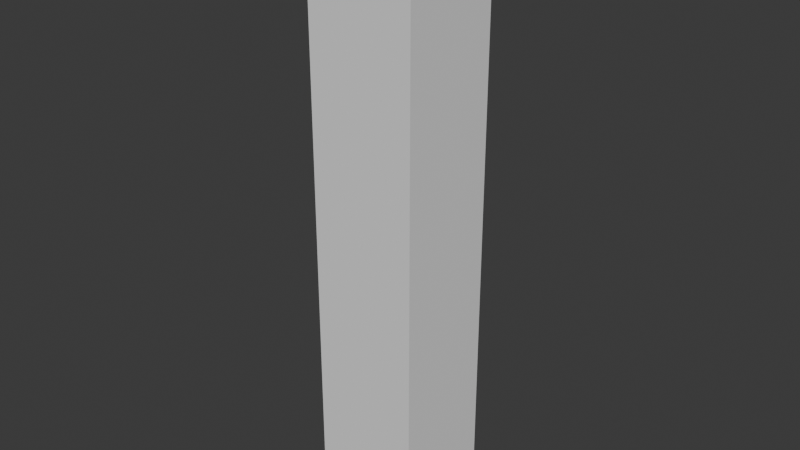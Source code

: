 # Source: CH_Main_body_v02.blend  (saved by Blender 5.0.119; exported with 4.5.12 LTS)
import bpy
from mathutils import Matrix  # noqa: F401  (used for matrix-valued properties, if any)

bpy.ops.wm.read_factory_settings(use_empty=True)
scene = bpy.context.scene
scene.name = 'Scene'

# ---- collections
col_collection = bpy.data.collections.new('Collection'); scene.collection.children.link(col_collection)
col_ref = bpy.data.collections.new('ref'); scene.collection.children.link(col_ref)

# ---- world
world_world = bpy.data.worlds.new('World'); scene.world = world_world
world_world.use_nodes = True; world_world.node_tree.nodes.clear()
_N = world_world.node_tree.nodes; _L = world_world.node_tree.links
n0 = _N.new('ShaderNodeOutputWorld'); n0.name = 'World Output'; n0.location = (200, 100)
n1 = _N.new('ShaderNodeBackground'); n1.name = 'Background'; n1.location = (-200, 100)
n1.inputs[0].default_value = (0.05088, 0.05088, 0.05088, 1.0)
_L.new(n1.outputs[0], n0.inputs[0])
n0.is_active_output = True
world_world.color = (0.05088, 0.05088, 0.05088)
world_world.sun_shadow_jitter_overblur = 0.0

# ---- meshes
me_cube_001 = bpy.data.meshes.new('Cube.001')
me_cube_001.from_pydata([(0.1479, 0.1433, 0.0006039), (0.1479, 0.1433, 1.641), (0.1479, -0.1433, 0.0006039), (0.1479, -0.1433, 1.641), (-0.1479, 0.1433, 0.0006039), (-0.1479, 0.1433, 1.641), (-0.1479, -0.1433, 0.0006039), (-0.1479, -0.1433, 1.641)], [], [(0, 1, 3, 2), (2, 3, 7, 6), (6, 7, 5, 4), (4, 5, 1, 0), (2, 6, 4, 0), (7, 3, 1, 5)])
_uv = me_cube_001.uv_layers.new(name='UVMap')
_uv.uv.foreach_set('vector', [0.375, 0.0, 0.625, 0.0, 0.625, 0.25, 0.375, 0.25, 0.375, 0.25, 0.625, 0.25, 0.625, 0.5, 0.375, 0.5, 0.375, 0.5, 0.625, 0.5, 0.625, 0.75, 0.375, 0.75, 0.375, 0.75, 0.625, 0.75, 0.625, 1.0, 0.375, 1.0, 0.125, 0.5, 0.375, 0.5, 0.375, 0.75, 0.125, 0.75, 0.625, 0.5, 0.875, 0.5, 0.875, 0.75, 0.625, 0.75])
me_cube_001.update()

# ---- objects
ob_guide = bpy.data.objects.new('guide', me_cube_001)
ob_empty = bpy.data.objects.new('Empty', None)
ob_empty_001 = bpy.data.objects.new('Empty.001', None)
ob_empty_002 = bpy.data.objects.new('Empty.002', None)

# ---- transforms, parenting, visibility, modifiers, constraints
ob_guide.location = (0.0, 0.0, 0.0)
ob_empty.location = (0.004246, 0.0, 0.8968)
ob_empty.rotation_euler = (1.571, -0.0, -0.0)
ob_empty.scale = (0.3907, 0.3907, 0.3907)
ob_empty.empty_display_type = 'IMAGE'
ob_empty.empty_display_size = 5.0
ob_empty.empty_image_depth = 'BACK'
ob_empty.show_empty_image_perspective = False
ob_empty.empty_image_side = 'FRONT'
ob_empty_001.location = (0.0, -0.05477, 0.8968)
ob_empty_001.rotation_euler = (1.571, -0.0, 1.571)
ob_empty_001.scale = (0.3907, 0.3907, 0.3907)
ob_empty_001.empty_display_type = 'IMAGE'
ob_empty_001.empty_display_size = 5.0
ob_empty_001.empty_image_depth = 'BACK'
ob_empty_001.show_empty_image_perspective = False
ob_empty_001.empty_image_side = 'FRONT'
ob_empty_002.location = (-0.001274, 0.0, 0.8968)
ob_empty_002.rotation_euler = (1.571, 0.0, 3.142)
ob_empty_002.scale = (0.3907, 0.3907, 0.3907)
ob_empty_002.empty_display_type = 'IMAGE'
ob_empty_002.empty_display_size = 5.0
ob_empty_002.empty_image_depth = 'BACK'
ob_empty_002.empty_image_side = 'FRONT'
ob_empty_002.hide_render = True

# ---- collection membership
col_collection.objects.link(ob_guide)
col_collection.objects.link(ob_empty)
col_collection.objects.link(ob_empty_001)
col_collection.objects.link(ob_empty_002)

# ---- scene / render settings (as saved in the file)
scene.frame_start = 1; scene.frame_end = 250; scene.frame_set(1)
scene.render.engine = 'BLENDER_EEVEE_NEXT'
scene.render.bake_bias = 0.0
scene.render.bake_samples = 0
scene.cycles.sampling_pattern = 'TABULATED_SOBOL'
scene.eevee.use_volume_custom_range = False
bpy.context.view_layer.update()

# ---- added for rendering (the .blend has no active camera and no usable light): camera, sun
cam_auto = bpy.data.cameras.new('AutoCamera')
cam_auto.lens = 50.0
cam_auto.sensor_width = 36.0
cam_auto.clip_end = 1000.0
ob_auto_camera = bpy.data.objects.new('AutoCamera', cam_auto)
scene.collection.objects.link(ob_auto_camera)
ob_auto_camera.location = (1.56448, -1.87738, 2.07219)
ob_auto_camera.rotation_euler = (1.09748, -7.21219e-08, 0.694738)
scene.camera = ob_auto_camera
light_auto_sun = bpy.data.lights.new('AutoSun', 'SUN')
light_auto_sun.energy = 3.0
light_auto_sun.angle = 0.0523599
ob_auto_sun = bpy.data.objects.new('AutoSun', light_auto_sun)
scene.collection.objects.link(ob_auto_sun)
ob_auto_sun.rotation_euler = (0.872665, 0.174533, 0.523599)
bpy.context.view_layer.update()
